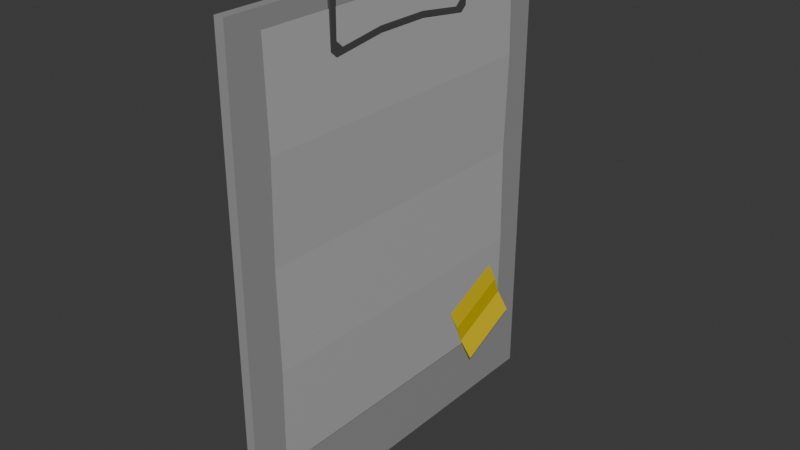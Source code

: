 # Source: paper_tablet.blend  (saved by Blender 4.5.87; exported with 4.5.12 LTS)
import bpy
from mathutils import Matrix  # noqa: F401  (used for matrix-valued properties, if any)

bpy.ops.wm.read_factory_settings(use_empty=True)
scene = bpy.context.scene
scene.name = 'Scene'

# ---- collections
col_collection = bpy.data.collections.new('Collection'); scene.collection.children.link(col_collection)

# ---- materials (node trees are filled in below, after node groups)
mat_darker = bpy.data.materials.new('darker')
mat_standart = bpy.data.materials.new('standart')
mat_standart.alpha_threshold = 0.0
mat_standart.roughness = 0.5
mat_standart.line_color = (0.0, 0.0, 0.0, 1.0)
mat_ligher = bpy.data.materials.new('ligher')
mat_yellow = bpy.data.materials.new('yellow')

# ---- material node trees
mat_darker.use_nodes = True; mat_darker.node_tree.nodes.clear()
_N = mat_darker.node_tree.nodes; _L = mat_darker.node_tree.links
n0 = _N.new('ShaderNodeBsdfPrincipled'); n0.name = 'Principled BSDF'; n0.location = (-200, 100)
n0.inputs[0].default_value = (0.07513, 0.07513, 0.07513, 1.0)
n1 = _N.new('ShaderNodeOutputMaterial'); n1.name = 'Material Output'; n1.location = (200, 100)
_L.new(n0.outputs[0], n1.inputs[0])
n1.is_active_output = True
mat_standart.use_nodes = True; mat_standart.node_tree.nodes.clear()
_N = mat_standart.node_tree.nodes; _L = mat_standart.node_tree.links
n0 = _N.new('ShaderNodeOutputMaterial'); n0.name = 'Material Output'; n0.location = (200, 100)
n1 = _N.new('ShaderNodeBsdfPrincipled'); n1.name = 'Principled BSDF'; n1.location = (-200, 100)
n1.inputs[0].default_value = (0.32, 0.32, 0.32, 1.0)
n1.inputs[3].default_value = 1.45
_L.new(n1.outputs[0], n0.inputs[0])
n0.is_active_output = True
mat_ligher.use_nodes = True; mat_ligher.node_tree.nodes.clear()
_N = mat_ligher.node_tree.nodes; _L = mat_ligher.node_tree.links
n0 = _N.new('ShaderNodeBsdfPrincipled'); n0.name = 'Principled BSDF'; n0.location = (-200, 100)
n0.inputs[0].default_value = (0.4792, 0.4792, 0.4792, 1.0)
n1 = _N.new('ShaderNodeOutputMaterial'); n1.name = 'Material Output'; n1.location = (200, 100)
_L.new(n0.outputs[0], n1.inputs[0])
n1.is_active_output = True
mat_yellow.use_nodes = True; mat_yellow.node_tree.nodes.clear()
_N = mat_yellow.node_tree.nodes; _L = mat_yellow.node_tree.links
n0 = _N.new('ShaderNodeBsdfPrincipled'); n0.name = 'Principled BSDF'; n0.location = (-200, 100)
n0.inputs[0].default_value = (0.8002, 0.5921, 0.0, 1.0)
n1 = _N.new('ShaderNodeOutputMaterial'); n1.name = 'Material Output'; n1.location = (200, 100)
_L.new(n0.outputs[0], n1.inputs[0])
n1.is_active_output = True

# ---- world
world_world = bpy.data.worlds.new('World'); scene.world = world_world
world_world.use_nodes = True; world_world.node_tree.nodes.clear()
_N = world_world.node_tree.nodes; _L = world_world.node_tree.links
n0 = _N.new('ShaderNodeOutputWorld'); n0.name = 'World Output'; n0.location = (200, 100)
n1 = _N.new('ShaderNodeBackground'); n1.name = 'Background'; n1.location = (-200, 100)
n1.inputs[0].default_value = (0.05088, 0.05088, 0.05088, 1.0)
_L.new(n1.outputs[0], n0.inputs[0])
n0.is_active_output = True
world_world.color = (0.05088, 0.05088, 0.05088)
world_world.sun_shadow_jitter_overblur = 0.0

# ---- meshes
me_cube_001 = bpy.data.meshes.new('Cube.001')
me_cube_001.from_pydata([(0.0, -0.7993, -1.0), (0.0, -0.7993, 1.0), (0.0, 0.7993, -1.0), (0.0, 0.7993, 1.0), (0.04, -0.7993, -1.0), (0.04, -0.7993, 1.0), (0.04, 0.7993, -1.0), (0.04, 0.7993, 1.0), (0.04624, -0.6576, -0.7162), (0.0442, -0.6576, 0.9292), (0.04624, 0.6576, -0.7162), (0.0442, 0.6576, 0.9292), (0.07428, 0.4315, -0.7955), (0.05073, 0.3141, -0.5273), (0.07428, 0.6993, -0.6703), (0.05073, 0.5819, -0.4021), (0.05744, 0.6211, -0.4858), (0.05073, 0.6602, -0.5695), (0.05073, 0.3924, -0.6947), (0.05744, 0.3532, -0.611), (0.05, -0.3621, 0.9937), (0.05, -0.3621, 0.7863), (0.05, -0.3363, 1.017), (0.05, 0.3363, 0.7631), (0.05, -0.1121, 0.7938), (0.05, 0.1121, 0.7938), (0.05, -0.1121, 0.817), (0.05, 0.1121, 0.817), (0.04, 0.3621, 0.9937), (0.04, 0.3363, 0.7631), (0.04, -0.1121, 0.7938), (0.04, 0.1121, 0.7938), (0.04, -0.1121, 0.817), (0.04, 0.1121, 0.817), (0.05, -0.3363, 0.7631), (0.05, -0.3363, 0.9623), (0.05, -0.3049, 0.9937), (0.05, 0.3049, 0.9937), (0.05, 0.3363, 0.9623), (0.05, 0.362, 0.9937), (0.05, 0.3363, 1.017), (0.05, -0.3052, 0.7905), (0.05, -0.3363, 0.8177), (0.05, 0.3363, 0.8177), (0.05, 0.3052, 0.7905), (0.05, 0.362, 0.7863), (0.04, -0.3363, 1.017), (0.04, 0.3363, 1.017), (0.04, -0.3049, 0.9937), (0.04, -0.3363, 0.9623), (0.04, -0.362, 0.9937), (0.04, 0.3363, 0.9623), (0.04, 0.3049, 0.9937), (0.04, -0.3363, 0.8177), (0.04, -0.3052, 0.7905), (0.04, -0.3363, 0.7631), (0.04, -0.362, 0.7863), (0.04, 0.3052, 0.7905), (0.04, 0.3363, 0.8177), (0.04, 0.362, 0.7863), (0.003046, -0.3197, 0.9872), (0.01716, -0.3197, 0.973), (0.01716, -0.3197, 1.027), (0.003046, -0.3197, 1.013), (0.01716, 0.3197, 0.973), (0.003046, 0.3197, 0.9872), (0.003046, 0.3197, 1.013), (0.01716, 0.3197, 1.027), (0.04284, -0.3197, 0.973), (0.05695, -0.3197, 0.9872), (0.05695, -0.3197, 1.013), (0.04284, -0.3197, 1.027), (0.05695, 0.3197, 0.9872), (0.04284, 0.3197, 0.973), (0.04284, 0.3197, 1.027), (0.05695, 0.3197, 1.013), (0.05364, 0.6576, 0.5178), (0.0442, 0.6576, 0.1065), (0.05138, 0.6576, -0.3049), (0.05364, -0.6576, 0.5178), (0.0442, -0.6576, 0.1065), (0.05138, -0.6576, -0.3049)], [], [(0, 1, 3, 2), (2, 3, 7, 6), (6, 7, 5, 4), (4, 5, 1, 0), (2, 6, 4, 0), (7, 3, 1, 5), (76, 11, 9, 79), (16, 15, 13, 19), (14, 17, 18, 12), (17, 16, 19, 18), (26, 24, 25, 27), (32, 33, 31, 30), (21, 20, 50, 56), (39, 45, 59, 28), (22, 40, 47, 46), (23, 25, 31, 29), (24, 34, 55, 30), (25, 24, 30, 31), (26, 27, 33, 32), (35, 36, 22, 20), (37, 38, 39, 40), (41, 42, 21, 34), (43, 44, 23, 45), (48, 49, 50, 46), (51, 52, 47, 28), (53, 54, 55, 56), (57, 58, 59, 29), (22, 46, 50, 20), (21, 56, 55, 34), (39, 28, 47, 40), (23, 29, 59, 45), (35, 49, 48, 36), (37, 52, 51, 38), (41, 54, 53, 42), (43, 58, 57, 44), (37, 36, 48, 52), (20, 21, 42, 35), (22, 36, 37, 40), (35, 42, 53, 49), (39, 38, 43, 45), (43, 38, 51, 58), (41, 34, 24, 26), (41, 26, 32, 54), (27, 25, 23, 44), (27, 44, 57, 33), (50, 49, 53, 56), (46, 47, 52, 48), (51, 28, 59, 58), (55, 54, 32, 30), (33, 57, 29, 31), (64, 61, 60, 65), (62, 67, 66, 63), (68, 73, 72, 69), (74, 71, 70, 75), (64, 73, 68, 61), (60, 63, 66, 65), (68, 69, 70, 71, 62, 63, 60, 61), (74, 67, 62, 71), (64, 65, 66, 67, 74, 75, 72, 73), (72, 75, 70, 69), (10, 78, 81, 8), (78, 77, 80, 81), (77, 76, 79, 80)])
me_cube_001.polygons.foreach_set('material_index', [1, 1, 1, 1, 1, 1, 2, 3, 3, 3, 0, 0, 0, 0, 0, 0, 0, 0, 0, 0, 0, 0, 0, 0, 0, 0, 0, 0, 0, 0, 0, 0, 0, 0, 0, 0, 0, 0, 0, 0, 0, 0, 0, 0, 0, 0, 0, 0, 0, 0, 0, 0, 0, 0, 0, 0, 0, 0, 0, 0, 2, 2, 2])
_uv = me_cube_001.uv_layers.new(name='UVMap')
_uv.uv.foreach_set('vector', [0.375, 0.0, 0.625, 0.0, 0.625, 0.25, 0.375, 0.25, 0.375, 0.25, 0.625, 0.25, 0.625, 0.5, 0.375, 0.5, 0.375, 0.5, 0.625, 0.5, 0.625, 0.75, 0.375, 0.75, 0.375, 0.75, 0.625, 0.75, 0.625, 1.0, 0.375, 1.0, 0.125, 0.5, 0.375, 0.5, 0.375, 0.75, 0.125, 0.75, 0.625, 0.5, 0.875, 0.5, 0.875, 0.75, 0.625, 0.75, 0.5625, 0.5, 0.625, 0.5, 0.625, 0.75, 0.5625, 0.75, 0.5417, 0.5, 0.625, 0.5, 0.625, 0.75, 0.5417, 0.75, 0.375, 0.5, 0.4583, 0.5, 0.4583, 0.75, 0.375, 0.75, 0.4583, 0.5, 0.5417, 0.5, 0.5417, 0.75, 0.4583, 0.75, 0.6667, 0.4444, 1.0, 0.4444, 1.0, 0.5556, 0.6667, 0.5556, 0.6667, 0.4444, 0.6667, 0.5556, 1.0, 0.5556, 1.0, 0.4444, 0.6667, 0.0, 0.3333, 0.0, 0.3333, 0.0, 0.6667, 0.0, 0.3333, 1.0, 0.6667, 1.0, 0.6667, 1.0, 0.3333, 1.0, 0.0, 0.3333, 0.0, 0.6667, 0.0, 0.6667, 0.0, 0.3333, 1.0, 0.6667, 1.0, 0.5556, 1.0, 0.5556, 1.0, 0.6667, 1.0, 0.4444, 1.0, 0.3333, 1.0, 0.3333, 1.0, 0.4444, 1.0, 0.5556, 1.0, 0.4444, 1.0, 0.4444, 1.0, 0.5556, 0.6667, 0.4444, 0.6667, 0.5556, 0.6667, 0.5556, 0.6667, 0.4444, 0.3838, 0.3333, 0.3333, 0.3478, 0.0007189, 0.3333, 0.3333, 0.0006473, 0.3333, 0.6511, 0.3739, 0.6667, 0.3333, 0.9994, 0.0007189, 0.6667, 0.6667, 0.3488, 0.6261, 0.3337, 0.6667, 0.0006472, 0.9993, 0.3333, 0.6162, 0.6667, 0.6655, 0.654, 0.9993, 0.6667, 0.6667, 0.9994, 0.3333, 0.3489, 0.3739, 0.3333, 0.3333, 0.0006472, 0.0007189, 0.3333, 0.3838, 0.6667, 0.3333, 0.6522, 0.0007189, 0.6667, 0.3333, 0.9994, 0.6162, 0.3333, 0.6655, 0.346, 0.9993, 0.3333, 0.6667, 0.0006473, 0.6667, 0.6512, 0.6261, 0.6663, 0.6667, 0.9994, 0.9993, 0.6667, 0.0, 0.3333, 0.0, 0.3333, 0.3333, 0.0, 0.3333, 0.0, 0.6667, 0.0, 0.6667, 0.0, 1.0, 0.3333, 1.0, 0.3333, 0.3333, 1.0, 0.3333, 1.0, 0.0, 0.6667, 0.0, 0.6667, 1.0, 0.6667, 1.0, 0.6667, 0.6667, 1.0, 0.6667, 1.0, 0.3838, 0.3333, 0.3739, 0.3333, 0.3333, 0.3489, 0.3333, 0.3478, 0.3333, 0.6511, 0.3333, 0.6522, 0.3838, 0.6667, 0.3739, 0.6667, 0.6667, 0.3488, 0.6655, 0.346, 0.6162, 0.3333, 0.6261, 0.3337, 0.6162, 0.6667, 0.6261, 0.6663, 0.6667, 0.6512, 0.6655, 0.654, 0.3333, 0.6511, 0.3333, 0.3478, 0.3333, 0.3489, 0.3333, 0.6522, 0.3333, 0.0, 0.6667, 0.0006472, 0.6261, 0.3337, 0.3838, 0.3333, 0.0007189, 0.3333, 0.3333, 0.3478, 0.3333, 0.6511, 0.0, 0.6667, 0.3838, 0.3333, 0.6261, 0.3337, 0.6162, 0.3333, 0.3739, 0.3333, 0.3333, 0.9994, 0.3739, 0.6667, 0.6162, 0.6667, 0.6667, 1.0, 0.6162, 0.6667, 0.3739, 0.6667, 0.3838, 0.6667, 0.6261, 0.6663, 0.6667, 0.3488, 1.0, 0.3333, 1.0, 0.4444, 0.6667, 0.4444, 0.6667, 0.3488, 0.6667, 0.4444, 0.6667, 0.4444, 0.6655, 0.346, 0.6667, 0.5556, 1.0, 0.5556, 0.9993, 0.6667, 0.6655, 0.654, 0.6667, 0.5556, 0.6655, 0.654, 0.6667, 0.6512, 0.6667, 0.5556, 0.3333, 0.0006472, 0.3739, 0.3333, 0.6162, 0.3333, 0.6667, 0.0, 0.0, 0.3333, 0.0007189, 0.6667, 0.3333, 0.6522, 0.3333, 0.3489, 0.3838, 0.6667, 0.3333, 1.0, 0.6667, 0.9994, 0.6261, 0.6663, 0.9993, 0.3333, 0.6655, 0.346, 0.6667, 0.4444, 1.0, 0.4444, 0.6667, 0.5556, 0.6667, 0.6512, 1.0, 0.6667, 1.0, 0.5556, 0.1904, 0.5, 0.1904, 0.75, 0.125, 0.75, 0.125, 0.5, 0.625, 0.0, 0.625, 0.2607, 0.5596, 0.25, 0.5596, 0.0, 0.3147, 0.7552, 0.3147, 0.4948, 0.4404, 0.5, 0.4404, 0.75, 0.6853, 0.4948, 0.6853, 0.7552, 0.5596, 0.75, 0.5596, 0.5, 0.1904, 0.5, 0.3147, 0.4948, 0.3147, 0.7552, 0.1904, 0.75, 0.4404, 0.0, 0.5596, 0.0, 0.5596, 0.25, 0.4404, 0.25, 0.3147, 0.7552, 0.4404, 0.75, 0.5596, 0.75, 0.6853, 0.7552, 0.625, 0.9346, 0.5596, 1.0, 0.4404, 1.0, 0.375, 0.9346, 0.6853, 0.4948, 0.8096, 0.5, 0.8096, 0.75, 0.6853, 0.7552, 0.375, 0.3154, 0.4404, 0.25, 0.5596, 0.25, 0.625, 0.2607, 0.6853, 0.4948, 0.5596, 0.5, 0.4404, 0.5, 0.3147, 0.4948, 0.4404, 0.5, 0.5596, 0.5, 0.5596, 0.75, 0.4404, 0.75, 0.375, 0.5, 0.4375, 0.5, 0.4375, 0.75, 0.375, 0.75, 0.4375, 0.5, 0.5, 0.5, 0.5, 0.75, 0.4375, 0.75, 0.5, 0.5, 0.5625, 0.5, 0.5625, 0.75, 0.5, 0.75])
me_cube_001.materials.append(mat_darker)
me_cube_001.materials.append(mat_standart)
me_cube_001.materials.append(mat_ligher)
me_cube_001.materials.append(mat_yellow)
me_cube_001.update()

# ---- objects
ob_paper_tablet = bpy.data.objects.new('paper_tablet', me_cube_001)

# ---- transforms, parenting, visibility, modifiers, constraints
ob_paper_tablet.location = (0.0, 0.0, 0.0)

# ---- collection membership
col_collection.objects.link(ob_paper_tablet)

# ---- scene / render settings (as saved in the file)
scene.frame_start = 1; scene.frame_end = 250; scene.frame_set(1)
scene.render.engine = 'BLENDER_EEVEE_NEXT'
bpy.context.view_layer.update()

# ---- added for rendering (the .blend has no active camera and no usable light): camera, sun
cam_auto = bpy.data.cameras.new('AutoCamera')
cam_auto.lens = 50.0
cam_auto.sensor_width = 36.0
cam_auto.clip_end = 1000.0
ob_auto_camera = bpy.data.objects.new('AutoCamera', cam_auto)
scene.collection.objects.link(ob_auto_camera)
ob_auto_camera.location = (2.42655, -2.86729, 1.925)
ob_auto_camera.rotation_euler = (1.09748, -7.21219e-08, 0.694738)
scene.camera = ob_auto_camera
light_auto_sun = bpy.data.lights.new('AutoSun', 'SUN')
light_auto_sun.energy = 3.0
light_auto_sun.angle = 0.0523599
ob_auto_sun = bpy.data.objects.new('AutoSun', light_auto_sun)
scene.collection.objects.link(ob_auto_sun)
ob_auto_sun.rotation_euler = (0.872665, 0.174533, 0.523599)
bpy.context.view_layer.update()
